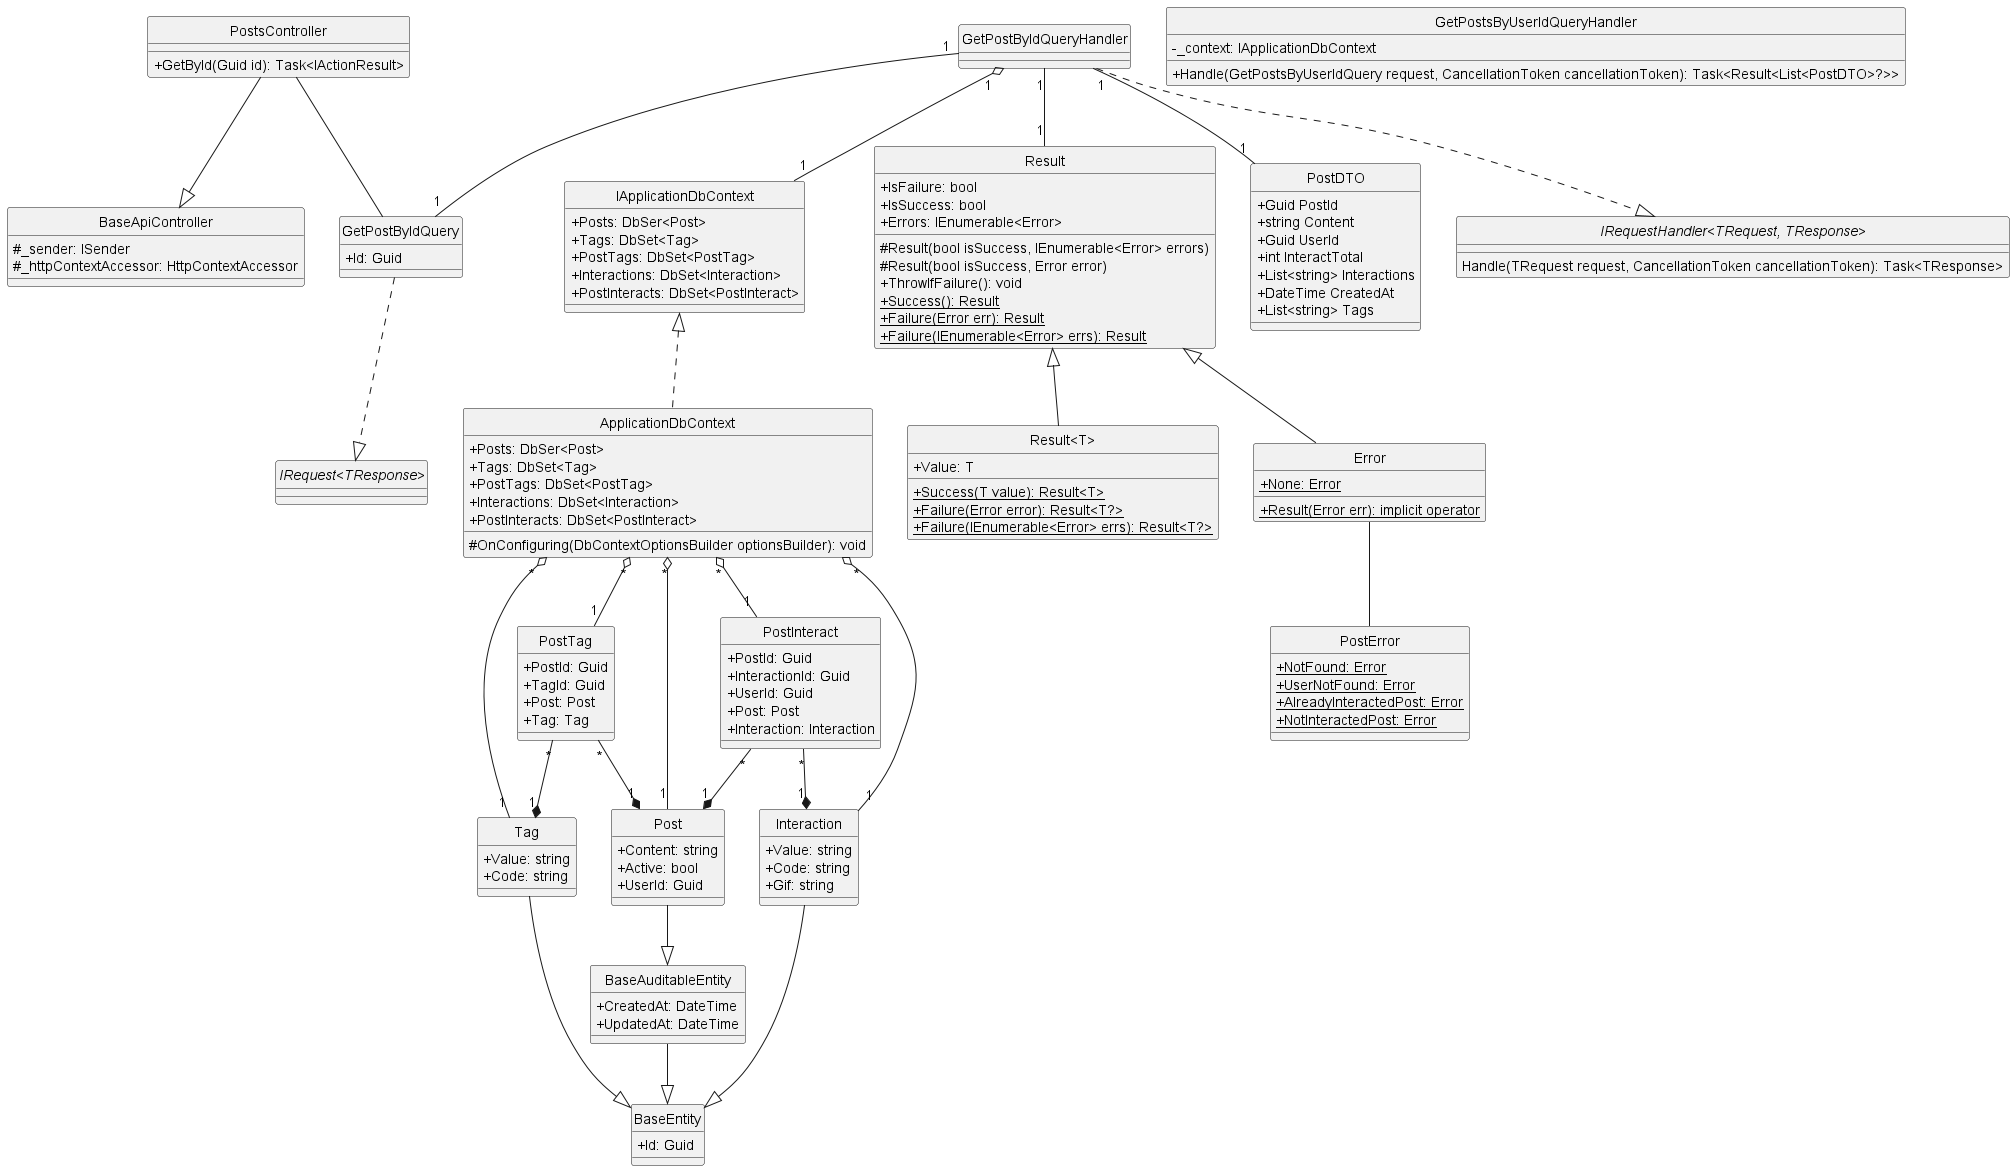

The diagram above was rendered by PlantUML. Its source (embedded in the PNG):
@startuml getPostById
hide circle
skinparam classAttributeIconSize 0

class BaseApiController {
    #_sender: ISender
    #_httpContextAccessor: HttpContextAccessor
}

class PostsController {
    +GetById(Guid id): Task<IActionResult>
}

class GetPostByIdQuery {
    +Id: Guid
}

class GetPostsByUserIdQueryHandler {
    -_context: IApplicationDbContext
    +Handle(GetPostsByUserIdQuery request, CancellationToken cancellationToken): Task<Result<List<PostDTO>?>>
}

class IApplicationDbContext {
    +Posts: DbSer<Post>
    +Tags: DbSet<Tag>
    +PostTags: DbSet<PostTag> 
    +Interactions: DbSet<Interaction> 
    +PostInteracts: DbSet<PostInteract>
}

class ApplicationDbContext {
    +Posts: DbSer<Post>
    +Tags: DbSet<Tag>
    +PostTags: DbSet<PostTag> 
    +Interactions: DbSet<Interaction> 
    +PostInteracts: DbSet<PostInteract>
    #OnConfiguring(DbContextOptionsBuilder optionsBuilder): void
}

class Result {
    +IsFailure: bool
    +IsSuccess: bool
    +Errors: IEnumerable<Error>
    #Result(bool isSuccess, IEnumerable<Error> errors)
    #Result(bool isSuccess, Error error)
    +ThrowIfFailure(): void
    +{static} Success(): Result
    +{static} Failure(Error err): Result
    +{static} Failure(IEnumerable<Error> errs): Result
}

class "Result<T>" {
    +Value: T
    +{static} Success(T value): Result<T>
    +{static} Failure(Error error): Result<T?>
    +{static} Failure(IEnumerable<Error> errs): Result<T?>
}

class Error {
    +{static} None: Error 
    +{static} Result(Error err): implicit operator
}

class PostError {
    +{static} NotFound: Error
    +{static} UserNotFound: Error
    +{static} AlreadyInteractedPost: Error
    +{static} NotInteractedPost: Error
}

class PostDTO {
    +Guid PostId
    +string Content
    +Guid UserId
    +int InteractTotal 
    +List<string> Interactions
    +DateTime CreatedAt
    +List<string> Tags
}

class BaseEntity {
    +Id: Guid
}

class BaseAuditableEntity{
    +CreatedAt: DateTime
    +UpdatedAt: DateTime
}

class Tag {
    +Value: string
    +Code: string
}

class Post {
    +Content: string
    +Active: bool
    +UserId: Guid
}

class PostTag {
    +PostId: Guid
    +TagId: Guid
    +Post: Post
    +Tag: Tag
}

class Interaction {
    +Value: string
    +Code: string
    +Gif: string
}

class PostInteract {
    +PostId: Guid
    +InteractionId: Guid
    +UserId: Guid
    +Post: Post
    +Interaction: Interaction
}

interface "IRequest<TResponse>"
interface "IRequestHandler<TRequest, TResponse>"{
    Handle(TRequest request, CancellationToken cancellationToken): Task<TResponse>
}

'==== Get Post By User Id====
'API Layer
PostsController --|> BaseApiController
PostsController -- GetPostByIdQuery
'Application Layer
GetPostByIdQuery ..|> "IRequest<TResponse>"
GetPostByIdQueryHandler ..|> "IRequestHandler<TRequest, TResponse>"
GetPostByIdQueryHandler "1"--"1" GetPostByIdQuery
GetPostByIdQueryHandler "1"--"1" Result
GetPostByIdQueryHandler "1" o--"1" IApplicationDbContext
GetPostByIdQueryHandler "1"--"1" PostDTO
'Domain Layer
Result <|-- Error
Result <|-- "Result<T>"
Error -- PostError
Tag --|> BaseEntity
Interaction --|> BaseEntity
Post --|> BaseAuditableEntity
BaseAuditableEntity --|> BaseEntity
PostTag "*"--*"1" Post
PostTag "*"--*"1" Tag
PostInteract "*"--*"1" Post
PostInteract "*"--*"1" Interaction
'Infrastructure Layer
IApplicationDbContext <|.. ApplicationDbContext
ApplicationDbContext "*" o--"1" Tag
ApplicationDbContext "*" o--"1" Post
ApplicationDbContext "*" o--"1" PostTag
ApplicationDbContext "*" o--"1" Interaction
ApplicationDbContext "*" o--"1" PostInteract
@enduml